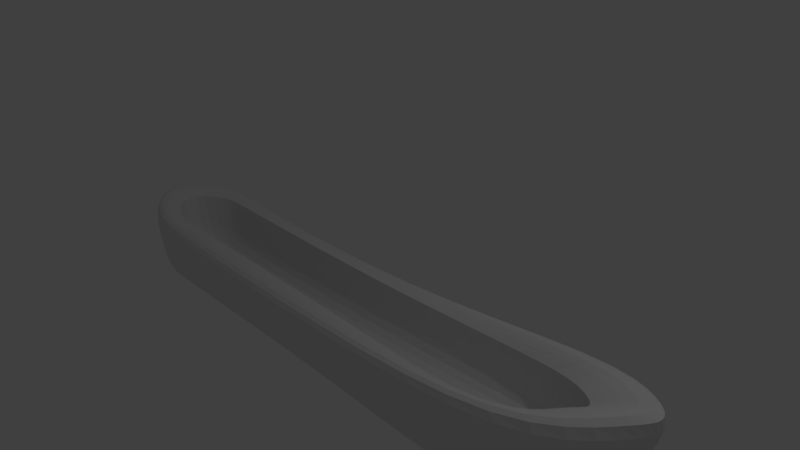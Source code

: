 # Source: smallBoat.blend  (saved by Blender 2.79.0; exported with 4.5.12 LTS)
import bpy
from mathutils import Matrix  # noqa: F401  (used for matrix-valued properties, if any)

bpy.ops.wm.read_factory_settings(use_empty=True)
scene = bpy.context.scene
scene.name = 'Scene'

# ---- collections
col_collection_1 = bpy.data.collections.new('Collection 1'); scene.collection.children.link(col_collection_1)

# ---- materials (node trees are filled in below, after node groups)
mat_material = bpy.data.materials.new('Material')
mat_material.alpha_threshold = 0.0
mat_material.use_transparent_shadow = False
mat_material.roughness = 0.5
mat_material.line_color = (0.0, 0.0, 0.0, 1.0)

# ---- material node trees

# ---- world
world_world = bpy.data.worlds.new('World'); scene.world = world_world
world_world.color = (0.05088, 0.05088, 0.05088)
world_world.use_sun_shadow = False
world_world.sun_shadow_jitter_overblur = 0.0
world_world.cycles.sampling_method = 'MANUAL'

# ---- cameras
cam_camera = bpy.data.cameras.new('Camera')
cam_camera.clip_end = 100.0
cam_camera.lens = 35.0
cam_camera.sensor_width = 32.0
cam_camera.sensor_height = 18.0
cam_camera.ortho_scale = 7.314
cam_camera.dof.focus_distance = 0.0
cam_camera.dof.aperture_fstop = 128.0

# ---- lights
light_lamp = bpy.data.lights.new('Lamp', 'POINT')
light_lamp.transmission_factor = 0.0
light_lamp.cutoff_distance = 30.0
light_lamp.energy = 100.0
light_lamp.shadow_buffer_clip_start = 1.001
light_lamp.shadow_soft_size = 0.1
light_lamp.shadow_maximum_resolution = 0.006
light_lamp.use_absolute_resolution = True

# ---- meshes
me_cube = bpy.data.meshes.new('Cube')
me_cube.from_pydata([(0.8201, 0.3328, -1.0), (0.8201, -0.3328, -1.0), (-0.9019, -0.8091, -1.0), (-0.9019, 0.8091, -1.0), (0.7548, 0.1523, 0.2949), (0.7548, -0.1523, 0.2949), (-0.9246, -0.467, 0.03764), (-0.9246, 0.467, 0.03764), (0.7389, 1.0, -1.0), (0.7389, -1.0, -1.0), (0.6025, 0.6271, 0.005689), (0.6025, -0.6271, 0.005689), (-0.8303, 0.8091, -1.0), (-0.8303, -0.8091, -1.0), (-0.8412, 0.4715, 0.005227), (-0.8412, -0.4715, 0.005227), (0.9073, 0.3328, -0.4359), (0.9073, -0.3328, -0.4359), (-0.9764, -0.8091, -0.4359), (-0.9764, 0.8091, -0.4359), (0.7389, 1.0, -0.4359), (0.7389, -1.0, -0.4359), (-0.8303, 0.8091, -0.4359), (-0.8303, -0.8091, -0.4359), (-0.001231, 0.8091, -1.0), (-0.001232, -0.8091, -1.0), (0.0267, 0.4715, -0.02947), (0.0267, -0.4715, -0.02947), (-0.001232, -0.8091, -0.4359), (-0.001231, 0.8091, -0.4359), (0.8201, -8.612e-08, -1.0), (-1.12, 2.98e-07, -1.0), (0.8033, -2.127e-07, 0.2848), (-1.071, 1.183e-07, 0.01109), (0.7389, 5.96e-08, -1.0), (0.6025, -0.6271, 0.005689), (-0.8303, 2.98e-07, -1.0), (-1.195, 2.384e-07, -0.4359), (0.9073, -1.258e-07, -0.4359), (-0.001231, 1.192e-07, -1.0), (1.059, -5.364e-07, 0.9198), (1.0, -0.2744, 0.9198), (-0.8303, 0.8091, 0.01409), (-1.0, 0.8091, 0.2225), (-0.8303, -0.8091, 0.01409), (-1.0, -0.8091, 0.2225), (-1.218, 1.788e-07, 0.2225), (1.0, 0.2744, 0.9198), (0.7389, 1.0, 0.495), (0.7389, -1.0, 0.495), (-0.001231, 0.8091, -0.05004), (-0.001232, -0.8091, -0.05004), (-0.8179, -2.857e-08, -0.801), (0.6025, -0.6271, 0.005689), (0.6149, -0.6271, -0.8094), (-0.8412, -0.4715, 0.005227), (0.6786, -6.246e-07, -0.6685), (0.0267, -0.4715, -0.02947), (0.6025, 0.6271, 0.005689), (-0.8412, 0.4715, 0.005227), (0.0267, 0.4715, -0.02947), (0.8033, -2.127e-07, 0.2848), (-1.071, 1.183e-07, 0.01109), (0.7548, -0.1523, 0.2949), (-0.9246, 0.467, 0.03764), (-0.9246, -0.467, 0.03764), (0.7548, 0.1523, 0.2949), (-0.8412, -0.4715, 0.005227), (0.0267, -0.4715, -0.02947), (0.6025, 0.6271, 0.005689), (-0.8412, 0.4715, 0.005227), (0.0267, 0.4715, -0.02947), (0.8033, -2.127e-07, 0.2848), (-1.071, 1.183e-07, 0.01109), (0.7548, -0.1523, 0.2949), (-0.9246, 0.467, 0.03764), (-0.9246, -0.467, 0.03764), (0.7548, 0.1523, 0.2949), (-0.8288, -0.4715, -0.8098), (0.01112, -3.266e-07, -0.8651), (0.03905, -0.4715, -0.8445), (0.6149, 0.6271, -0.8094), (-0.8288, 0.4715, -0.8098), (0.03905, 0.4715, -0.8445), (0.8157, -3.605e-07, -0.5302), (-1.059, -2.946e-08, -0.804), (0.7672, -0.1523, -0.5201), (-0.9122, 0.467, -0.7774), (-0.9122, -0.467, -0.7774), (0.7672, 0.1523, -0.5201)], [], [(36, 13, 2, 31), (26, 14, 59, 60), (38, 40, 41, 17), (23, 44, 45, 18), (37, 46, 43, 19), (22, 12, 3, 19), (16, 0, 8, 20), (17, 41, 49, 21), (27, 11, 53, 57), (30, 1, 9, 34), (29, 24, 12, 22), (28, 51, 44, 23), (6, 15, 55, 65), (39, 25, 13, 36), (25, 28, 23, 13), (50, 29, 22, 42), (1, 17, 21, 9), (47, 16, 20, 48), (42, 22, 19, 43), (31, 37, 19, 3), (13, 23, 18, 2), (30, 38, 17, 1), (48, 20, 29, 50), (9, 21, 28, 25), (34, 9, 25, 39), (11, 5, 63, 53), (21, 49, 51, 28), (20, 8, 24, 29), (10, 26, 60, 58), (8, 34, 39, 24), (0, 16, 38, 30), (2, 18, 37, 31), (24, 39, 36, 12), (14, 7, 64, 59), (0, 30, 34, 8), (33, 6, 65, 62), (18, 45, 46, 37), (16, 47, 40, 38), (4, 10, 58, 66), (12, 36, 31, 3), (32, 5, 41, 40), (7, 14, 42, 43), (15, 6, 45, 44), (33, 7, 43, 46), (10, 4, 47, 48), (5, 11, 49, 41), (14, 26, 50, 42), (27, 15, 44, 51), (26, 10, 48, 50), (11, 27, 51, 49), (4, 32, 40, 47), (6, 33, 46, 45), (60, 59, 70, 71), (57, 53, 35, 68), (65, 55, 67, 76), (53, 63, 74, 35), (58, 60, 71, 69), (59, 64, 75, 70), (62, 65, 76, 73), (66, 58, 69, 77), (7, 33, 62, 64), (32, 4, 66, 61), (5, 32, 61, 63), (15, 27, 57, 55), (68, 35, 54, 80), (76, 67, 78, 88), (35, 74, 86, 54), (69, 71, 83, 81), (70, 75, 87, 82), (73, 76, 88, 85), (77, 69, 81, 89), (67, 68, 80, 78), (64, 62, 73, 75), (61, 66, 77, 72), (63, 61, 72, 74), (55, 57, 68, 67), (52, 85, 88, 78), (84, 56, 54, 86), (79, 52, 78, 80), (56, 79, 80, 54), (81, 83, 79, 56), (83, 82, 52, 79), (89, 81, 56, 84), (82, 87, 85, 52), (71, 70, 82, 83), (75, 73, 85, 87), (72, 77, 89, 84), (74, 72, 84, 86)])
me_cube.materials.append(mat_material)
me_cube.use_remesh_preserve_volume = False
me_cube.use_remesh_preserve_attributes = False
me_cube.use_mirror_vertex_groups = False
me_cube.update()

# ---- objects
ob_cube = bpy.data.objects.new('Cube', me_cube)
ob_lamp = bpy.data.objects.new('Lamp', light_lamp)
ob_camera = bpy.data.objects.new('Camera', cam_camera)

# ---- transforms, parenting, visibility, modifiers, constraints
ob_cube.location = (0.0, 0.0, -0.7374)
ob_cube.scale = (4.41, 1.0, 1.0)
ob_cube.lock_rotations_4d = False
ob_cube.empty_display_type = 'ARROWS'
ob_cube.lineart.crease_threshold = 0.0
_m = ob_cube.modifiers.new('Subsurf', 'SUBSURF')
_m.uv_smooth = 'PRESERVE_CORNERS'
_m.quality = 2
_m.levels = 2
_m.show_only_control_edges = False
ob_lamp.location = (4.076, 1.005, 5.904)
ob_lamp.rotation_euler = (0.6503, 0.05522, 1.866)
ob_lamp.lock_rotations_4d = False
ob_lamp.empty_display_type = 'ARROWS'
ob_lamp.color = (0.0, 0.0, 0.0, 0.0)
ob_lamp.lineart.crease_threshold = 0.0
ob_camera.location = (7.481, -6.508, 5.344)
ob_camera.rotation_euler = (1.109, 0.0, 0.8149)
ob_camera.lock_rotations_4d = False
ob_camera.empty_display_type = 'ARROWS'
ob_camera.color = (0.0, 0.0, 0.0, 0.0)
ob_camera.display_type = 'WIRE'
ob_camera.lineart.crease_threshold = 0.0

# ---- collection membership
col_collection_1.objects.link(ob_cube)
col_collection_1.objects.link(ob_lamp)
col_collection_1.objects.link(ob_camera)

# ---- scene / render settings (as saved in the file)
scene.camera = ob_camera
scene.frame_start = 1; scene.frame_end = 250; scene.frame_set(3)
scene.render.engine = 'BLENDER_EEVEE_NEXT'
scene.render.resolution_percentage = 50
scene.render.dither_intensity = 0.0
scene.cycles.use_denoising = False
scene.cycles.samples = 128
scene.cycles.sampling_pattern = 'TABULATED_SOBOL'
scene.cycles.use_adaptive_sampling = False
scene.cycles.use_light_tree = False
scene.cycles.blur_glossy = 0.0
scene.cycles.sample_clamp_indirect = 0.0
scene.view_settings.view_transform = 'Standard'
bpy.context.view_layer.update()
